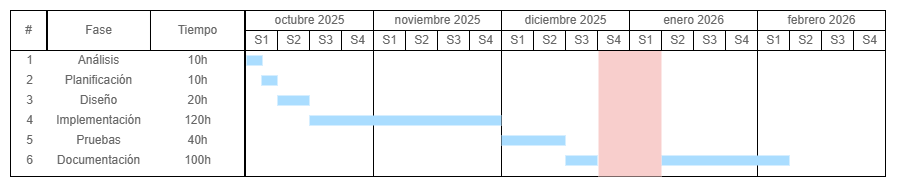

The diagram above was exported from draw.io. Its source (the exported page's mxGraphModel, read from the mxfile embedded in the PNG):
<mxGraphModel dx="1188" dy="619" grid="1" gridSize="10" guides="1" tooltips="1" connect="1" arrows="1" fold="1" page="1" pageScale="1" pageWidth="1169" pageHeight="827" math="0" shadow="0">
  <root>
    <mxCell id="0" />
    <mxCell id="1" parent="0" />
    <mxCell id="2nONsEJfqcHwLfGOy7LT-152" parent="1" style="strokeColor=inherit;fillColor=inherit;gradientColor=inherit;strokeWidth=1;shadow=0;dashed=0;align=center;html=1;shape=mxgraph.mockup.graphics.rrect;rSize=0;fontColor=#666666;" value="" vertex="1">
      <mxGeometry height="126" width="128" x="403" y="160" as="geometry" />
    </mxCell>
    <mxCell id="2nONsEJfqcHwLfGOy7LT-153" parent="1" style="strokeColor=inherit;fillColor=inherit;gradientColor=inherit;strokeWidth=1;shadow=0;dashed=0;align=center;html=1;shape=mxgraph.mockup.graphics.rrect;rSize=0;fontColor=#666666;" value="" vertex="1">
      <mxGeometry height="126" width="128" x="531" y="160" as="geometry" />
    </mxCell>
    <mxCell id="2nONsEJfqcHwLfGOy7LT-154" parent="1" style="strokeColor=inherit;fillColor=inherit;gradientColor=inherit;strokeWidth=1;shadow=0;dashed=0;align=center;html=1;shape=mxgraph.mockup.graphics.rrect;rSize=0;fontColor=#666666;" value="" vertex="1">
      <mxGeometry height="126" width="128" x="659" y="160" as="geometry" />
    </mxCell>
    <mxCell id="2nONsEJfqcHwLfGOy7LT-155" parent="1" style="strokeColor=inherit;fillColor=inherit;gradientColor=inherit;strokeWidth=1;shadow=0;dashed=0;align=center;html=1;shape=mxgraph.mockup.graphics.rrect;rSize=0;fontColor=#666666;" value="" vertex="1">
      <mxGeometry height="126" width="128" x="787" y="160" as="geometry" />
    </mxCell>
    <mxCell id="2nONsEJfqcHwLfGOy7LT-48" parent="1" style="strokeColor=inherit;fillColor=inherit;gradientColor=inherit;strokeWidth=1;shadow=0;dashed=0;align=center;html=1;shape=mxgraph.mockup.graphics.rrect;rSize=0;fontColor=#666666;" value="#" vertex="1">
      <mxGeometry height="40" width="36" x="40" y="120" as="geometry" />
    </mxCell>
    <mxCell id="2nONsEJfqcHwLfGOy7LT-49" parent="1" style="strokeColor=inherit;fillColor=inherit;gradientColor=inherit;strokeWidth=1;shadow=0;dashed=0;align=center;html=1;shape=mxgraph.mockup.graphics.rrect;rSize=0;fontColor=#666666;" value="Fase" vertex="1">
      <mxGeometry height="40" width="103" x="76.99166666666665" y="120" as="geometry" />
    </mxCell>
    <mxCell id="2nONsEJfqcHwLfGOy7LT-51" parent="1" style="strokeColor=inherit;fillColor=inherit;gradientColor=inherit;strokeWidth=1;shadow=0;dashed=0;align=center;html=1;shape=mxgraph.mockup.graphics.rrect;rSize=0;fontColor=#666666;" value="Tiempo" vertex="1">
      <mxGeometry height="40" width="94" x="180.0033333333332" y="120" as="geometry" />
    </mxCell>
    <mxCell id="2nONsEJfqcHwLfGOy7LT-52" parent="1" style="strokeColor=inherit;fillColor=inherit;gradientColor=inherit;strokeWidth=1;shadow=0;dashed=0;align=center;html=1;shape=mxgraph.mockup.graphics.rrect;rSize=0;fontColor=#666666;" value="octubre 2025" vertex="1">
      <mxGeometry height="20" width="128" x="275" y="120" as="geometry" />
    </mxCell>
    <mxCell id="2nONsEJfqcHwLfGOy7LT-54" parent="1" style="strokeColor=inherit;fillColor=inherit;gradientColor=inherit;strokeWidth=1;shadow=0;dashed=0;align=center;html=1;shape=mxgraph.mockup.graphics.rrect;rSize=0;;fontColor=#666666;" value="S1" vertex="1">
      <mxGeometry height="20" width="32" x="275" y="140" as="geometry" />
    </mxCell>
    <mxCell id="2nONsEJfqcHwLfGOy7LT-66" parent="1" style="strokeColor=inherit;fillColor=inherit;gradientColor=inherit;strokeWidth=1;shadow=0;dashed=0;align=center;html=1;shape=mxgraph.mockup.graphics.rrect;rSize=0;fontColor=#666666;" value="" vertex="1">
      <mxGeometry height="126" width="234" x="40" y="160" as="geometry" />
    </mxCell>
    <mxCell id="2nONsEJfqcHwLfGOy7LT-67" parent="1" style="strokeColor=inherit;fillColor=inherit;gradientColor=inherit;strokeWidth=1;shadow=0;dashed=0;align=center;html=1;shape=mxgraph.mockup.graphics.rrect;rSize=0;fontColor=#666666;" value="" vertex="1">
      <mxGeometry height="126" width="128" x="275" y="160" as="geometry" />
    </mxCell>
    <mxCell id="2nONsEJfqcHwLfGOy7LT-73" parent="1" style="strokeWidth=1;shadow=0;dashed=0;align=center;html=1;shape=mxgraph.mockup.graphics.anchor;fontColor=#666666;" value="1" vertex="1">
      <mxGeometry height="20" width="37.33333333333332" x="40" y="160" as="geometry" />
    </mxCell>
    <mxCell id="2nONsEJfqcHwLfGOy7LT-74" parent="1" style="strokeWidth=1;shadow=0;dashed=0;align=center;html=1;shape=mxgraph.mockup.graphics.anchor;fontColor=#666666;" value="Análisis" vertex="1">
      <mxGeometry height="20" width="74.66666666666664" x="90.33333333333331" y="160" as="geometry" />
    </mxCell>
    <mxCell id="2nONsEJfqcHwLfGOy7LT-76" parent="1" style="strokeWidth=1;shadow=0;dashed=0;align=center;html=1;shape=mxgraph.mockup.graphics.anchor;fontColor=#666666;" value="10h" vertex="1">
      <mxGeometry height="20" width="93.3333333333333" x="179.99666666666656" y="160" as="geometry" />
    </mxCell>
    <mxCell id="2nONsEJfqcHwLfGOy7LT-77" parent="1" style="strokeWidth=1;shadow=0;dashed=0;align=center;html=1;shape=mxgraph.mockup.graphics.anchor;fontColor=#666666;" value="2" vertex="1">
      <mxGeometry height="20" width="37.33333333333332" x="40" y="180" as="geometry" />
    </mxCell>
    <mxCell id="2nONsEJfqcHwLfGOy7LT-78" parent="1" style="strokeWidth=1;shadow=0;dashed=0;align=center;html=1;shape=mxgraph.mockup.graphics.anchor;fontColor=#666666;" value="Planificación" vertex="1">
      <mxGeometry height="20" width="74.66666666666664" x="90.33333333333331" y="180" as="geometry" />
    </mxCell>
    <mxCell id="2nONsEJfqcHwLfGOy7LT-80" parent="1" style="strokeWidth=1;shadow=0;dashed=0;align=center;html=1;shape=mxgraph.mockup.graphics.anchor;fontColor=#666666;" value="10h" vertex="1">
      <mxGeometry height="20" width="93.3333333333333" x="180.33666666666656" y="180" as="geometry" />
    </mxCell>
    <mxCell id="2nONsEJfqcHwLfGOy7LT-81" parent="1" style="strokeWidth=1;shadow=0;dashed=0;align=center;html=1;shape=mxgraph.mockup.graphics.anchor;fontColor=#666666;" value="3" vertex="1">
      <mxGeometry height="20" width="37.33333333333332" x="40" y="200" as="geometry" />
    </mxCell>
    <mxCell id="2nONsEJfqcHwLfGOy7LT-82" parent="1" style="strokeWidth=1;shadow=0;dashed=0;align=center;html=1;shape=mxgraph.mockup.graphics.anchor;fontColor=#666666;" value="Diseño" vertex="1">
      <mxGeometry height="20" width="74.66666666666664" x="90.33333333333331" y="200" as="geometry" />
    </mxCell>
    <mxCell id="2nONsEJfqcHwLfGOy7LT-84" parent="1" style="strokeWidth=1;shadow=0;dashed=0;align=center;html=1;shape=mxgraph.mockup.graphics.anchor;fontColor=#666666;" value="20h" vertex="1">
      <mxGeometry height="20" width="93.3333333333333" x="179.99666666666656" y="200" as="geometry" />
    </mxCell>
    <mxCell id="2nONsEJfqcHwLfGOy7LT-85" parent="1" style="strokeWidth=1;shadow=0;dashed=0;align=center;html=1;shape=mxgraph.mockup.graphics.anchor;fontColor=#666666;" value="4" vertex="1">
      <mxGeometry height="20" width="37.33333333333332" x="40" y="220" as="geometry" />
    </mxCell>
    <mxCell id="2nONsEJfqcHwLfGOy7LT-86" parent="1" style="strokeWidth=1;shadow=0;dashed=0;align=center;html=1;shape=mxgraph.mockup.graphics.anchor;fontColor=#666666;" value="Implementación" vertex="1">
      <mxGeometry height="20" width="74.66666666666664" x="90.33333333333331" y="220" as="geometry" />
    </mxCell>
    <mxCell id="2nONsEJfqcHwLfGOy7LT-88" parent="1" style="strokeWidth=1;shadow=0;dashed=0;align=center;html=1;shape=mxgraph.mockup.graphics.anchor;fontColor=#666666;" value="120h" vertex="1">
      <mxGeometry height="20" width="93.3333333333333" x="179.99666666666656" y="220" as="geometry" />
    </mxCell>
    <mxCell id="2nONsEJfqcHwLfGOy7LT-89" parent="1" style="strokeWidth=1;shadow=0;dashed=0;align=center;html=1;shape=mxgraph.mockup.graphics.rrect;rSize=0;strokeColor=none;fillColor=#aaddff;" value="" vertex="1">
      <mxGeometry height="10" width="16" x="276" y="165" as="geometry" />
    </mxCell>
    <mxCell id="2nONsEJfqcHwLfGOy7LT-90" parent="1" style="strokeWidth=1;shadow=0;dashed=0;align=center;html=1;shape=mxgraph.mockup.graphics.rrect;rSize=0;strokeColor=none;fillColor=#aaddff;" value="" vertex="1">
      <mxGeometry height="10" width="16" x="291" y="185" as="geometry" />
    </mxCell>
    <mxCell id="2nONsEJfqcHwLfGOy7LT-91" parent="1" style="strokeWidth=1;shadow=0;dashed=0;align=center;html=1;shape=mxgraph.mockup.graphics.rrect;rSize=0;strokeColor=none;fillColor=#aaddff;" value="" vertex="1">
      <mxGeometry height="10" width="32" x="307.00000000000006" y="205" as="geometry" />
    </mxCell>
    <mxCell id="2nONsEJfqcHwLfGOy7LT-92" parent="1" style="strokeWidth=1;shadow=0;dashed=0;align=center;html=1;shape=mxgraph.mockup.graphics.rrect;rSize=0;strokeColor=none;fillColor=#aaddff;" value="" vertex="1">
      <mxGeometry height="10" width="192" x="338.99666666666656" y="225" as="geometry" />
    </mxCell>
    <mxCell id="2nONsEJfqcHwLfGOy7LT-93" parent="1" style="strokeWidth=1;shadow=0;dashed=0;align=center;html=1;shape=mxgraph.mockup.graphics.anchor;fontColor=#666666;" value="5" vertex="1">
      <mxGeometry height="20" width="37.33333333333332" x="40" y="240" as="geometry" />
    </mxCell>
    <mxCell id="2nONsEJfqcHwLfGOy7LT-94" parent="1" style="strokeWidth=1;shadow=0;dashed=0;align=center;html=1;shape=mxgraph.mockup.graphics.anchor;fontColor=#666666;" value="Pruebas" vertex="1">
      <mxGeometry height="20" width="74.66666666666664" x="90.33333333333331" y="240" as="geometry" />
    </mxCell>
    <mxCell id="2nONsEJfqcHwLfGOy7LT-96" parent="1" style="strokeWidth=1;shadow=0;dashed=0;align=center;html=1;shape=mxgraph.mockup.graphics.anchor;fontColor=#666666;" value="40h" vertex="1">
      <mxGeometry height="20" width="93.3333333333333" x="180.33666666666656" y="240" as="geometry" />
    </mxCell>
    <mxCell id="2nONsEJfqcHwLfGOy7LT-97" parent="1" style="strokeWidth=1;shadow=0;dashed=0;align=center;html=1;shape=mxgraph.mockup.graphics.anchor;fontColor=#666666;" value="6" vertex="1">
      <mxGeometry height="20" width="37.33333333333332" x="40" y="260" as="geometry" />
    </mxCell>
    <mxCell id="2nONsEJfqcHwLfGOy7LT-98" parent="1" style="strokeWidth=1;shadow=0;dashed=0;align=center;html=1;shape=mxgraph.mockup.graphics.anchor;fontColor=#666666;" value="Documentación" vertex="1">
      <mxGeometry height="20" width="74.66666666666664" x="90.33333333333331" y="260" as="geometry" />
    </mxCell>
    <mxCell id="2nONsEJfqcHwLfGOy7LT-100" parent="1" style="strokeWidth=1;shadow=0;dashed=0;align=center;html=1;shape=mxgraph.mockup.graphics.anchor;fontColor=#666666;" value="100h" vertex="1">
      <mxGeometry height="20" width="93.3333333333333" x="179.99666666666656" y="260" as="geometry" />
    </mxCell>
    <mxCell id="2nONsEJfqcHwLfGOy7LT-116" parent="1" style="strokeColor=inherit;fillColor=inherit;gradientColor=inherit;strokeWidth=1;shadow=0;dashed=0;align=center;html=1;shape=mxgraph.mockup.graphics.rrect;rSize=0;;fontColor=#666666;" value="S2" vertex="1">
      <mxGeometry height="20" width="32" x="307" y="140" as="geometry" />
    </mxCell>
    <mxCell id="2nONsEJfqcHwLfGOy7LT-125" parent="1" style="strokeColor=inherit;fillColor=inherit;gradientColor=inherit;strokeWidth=1;shadow=0;dashed=0;align=center;html=1;shape=mxgraph.mockup.graphics.rrect;rSize=0;;fontColor=#666666;" value="S3" vertex="1">
      <mxGeometry height="20" width="32" x="339" y="140" as="geometry" />
    </mxCell>
    <mxCell id="2nONsEJfqcHwLfGOy7LT-121" parent="1" style="strokeColor=inherit;fillColor=inherit;gradientColor=inherit;strokeWidth=1;shadow=0;dashed=0;align=center;html=1;shape=mxgraph.mockup.graphics.rrect;rSize=0;;fontColor=#666666;" value="S4" vertex="1">
      <mxGeometry height="20" width="32" x="371" y="140" as="geometry" />
    </mxCell>
    <mxCell id="2nONsEJfqcHwLfGOy7LT-132" parent="1" style="strokeColor=inherit;fillColor=inherit;gradientColor=inherit;strokeWidth=1;shadow=0;dashed=0;align=center;html=1;shape=mxgraph.mockup.graphics.rrect;rSize=0;fontColor=#666666;" value="noviembre 2025" vertex="1">
      <mxGeometry height="20" width="128" x="403" y="120" as="geometry" />
    </mxCell>
    <mxCell id="2nONsEJfqcHwLfGOy7LT-133" parent="1" style="strokeColor=inherit;fillColor=inherit;gradientColor=inherit;strokeWidth=1;shadow=0;dashed=0;align=center;html=1;shape=mxgraph.mockup.graphics.rrect;rSize=0;;fontColor=#666666;" value="S1" vertex="1">
      <mxGeometry height="20" width="32" x="403" y="140" as="geometry" />
    </mxCell>
    <mxCell id="2nONsEJfqcHwLfGOy7LT-134" parent="1" style="strokeColor=inherit;fillColor=inherit;gradientColor=inherit;strokeWidth=1;shadow=0;dashed=0;align=center;html=1;shape=mxgraph.mockup.graphics.rrect;rSize=0;;fontColor=#666666;" value="S2" vertex="1">
      <mxGeometry height="20" width="32" x="435" y="140" as="geometry" />
    </mxCell>
    <mxCell id="2nONsEJfqcHwLfGOy7LT-135" parent="1" style="strokeColor=inherit;fillColor=inherit;gradientColor=inherit;strokeWidth=1;shadow=0;dashed=0;align=center;html=1;shape=mxgraph.mockup.graphics.rrect;rSize=0;;fontColor=#666666;" value="S3" vertex="1">
      <mxGeometry height="20" width="32" x="467" y="140" as="geometry" />
    </mxCell>
    <mxCell id="2nONsEJfqcHwLfGOy7LT-136" parent="1" style="strokeColor=inherit;fillColor=inherit;gradientColor=inherit;strokeWidth=1;shadow=0;dashed=0;align=center;html=1;shape=mxgraph.mockup.graphics.rrect;rSize=0;;fontColor=#666666;" value="S4" vertex="1">
      <mxGeometry height="20" width="32" x="499" y="140" as="geometry" />
    </mxCell>
    <mxCell id="2nONsEJfqcHwLfGOy7LT-142" parent="1" style="strokeColor=inherit;fillColor=inherit;gradientColor=inherit;strokeWidth=1;shadow=0;dashed=0;align=center;html=1;shape=mxgraph.mockup.graphics.rrect;rSize=0;fontColor=#666666;" value="enero 2026" vertex="1">
      <mxGeometry height="20" width="128" x="659" y="120" as="geometry" />
    </mxCell>
    <mxCell id="2nONsEJfqcHwLfGOy7LT-144" parent="1" style="strokeColor=inherit;fillColor=inherit;gradientColor=inherit;strokeWidth=1;shadow=0;dashed=0;align=center;html=1;shape=mxgraph.mockup.graphics.rrect;rSize=0;;fontColor=#666666;" value="S2" vertex="1">
      <mxGeometry height="20" width="32" x="691" y="140" as="geometry" />
    </mxCell>
    <mxCell id="2nONsEJfqcHwLfGOy7LT-145" parent="1" style="strokeColor=inherit;fillColor=inherit;gradientColor=inherit;strokeWidth=1;shadow=0;dashed=0;align=center;html=1;shape=mxgraph.mockup.graphics.rrect;rSize=0;;fontColor=#666666;" value="S3" vertex="1">
      <mxGeometry height="20" width="32" x="723" y="140" as="geometry" />
    </mxCell>
    <mxCell id="2nONsEJfqcHwLfGOy7LT-146" parent="1" style="strokeColor=inherit;fillColor=inherit;gradientColor=inherit;strokeWidth=1;shadow=0;dashed=0;align=center;html=1;shape=mxgraph.mockup.graphics.rrect;rSize=0;;fontColor=#666666;" value="S4" vertex="1">
      <mxGeometry height="20" width="32" x="755" y="140" as="geometry" />
    </mxCell>
    <mxCell id="2nONsEJfqcHwLfGOy7LT-137" parent="1" style="strokeColor=inherit;fillColor=inherit;gradientColor=inherit;strokeWidth=1;shadow=0;dashed=0;align=center;html=1;shape=mxgraph.mockup.graphics.rrect;rSize=0;fontColor=#666666;" value="diciembre 2025" vertex="1">
      <mxGeometry height="20" width="128" x="531" y="120" as="geometry" />
    </mxCell>
    <mxCell id="2nONsEJfqcHwLfGOy7LT-140" parent="1" style="strokeColor=inherit;fillColor=inherit;gradientColor=inherit;strokeWidth=1;shadow=0;dashed=0;align=center;html=1;shape=mxgraph.mockup.graphics.rrect;rSize=0;;fontColor=#666666;" value="S3" vertex="1">
      <mxGeometry height="20" width="32" x="595" y="140" as="geometry" />
    </mxCell>
    <mxCell id="2nONsEJfqcHwLfGOy7LT-139" parent="1" style="strokeColor=inherit;fillColor=inherit;gradientColor=inherit;strokeWidth=1;shadow=0;dashed=0;align=center;html=1;shape=mxgraph.mockup.graphics.rrect;rSize=0;;fontColor=#666666;" value="S2" vertex="1">
      <mxGeometry height="20" width="32" x="563" y="140" as="geometry" />
    </mxCell>
    <mxCell id="2nONsEJfqcHwLfGOy7LT-138" parent="1" style="strokeColor=inherit;fillColor=inherit;gradientColor=inherit;strokeWidth=1;shadow=0;dashed=0;align=center;html=1;shape=mxgraph.mockup.graphics.rrect;rSize=0;;fontColor=#666666;" value="S1" vertex="1">
      <mxGeometry height="20" width="32" x="531" y="140" as="geometry" />
    </mxCell>
    <mxCell id="2nONsEJfqcHwLfGOy7LT-147" parent="1" style="strokeColor=inherit;fillColor=inherit;gradientColor=inherit;strokeWidth=1;shadow=0;dashed=0;align=center;html=1;shape=mxgraph.mockup.graphics.rrect;rSize=0;fontColor=#666666;" value="febrero 2026" vertex="1">
      <mxGeometry height="20" width="128" x="787" y="120" as="geometry" />
    </mxCell>
    <mxCell id="2nONsEJfqcHwLfGOy7LT-148" parent="1" style="strokeColor=inherit;fillColor=inherit;gradientColor=inherit;strokeWidth=1;shadow=0;dashed=0;align=center;html=1;shape=mxgraph.mockup.graphics.rrect;rSize=0;;fontColor=#666666;" value="S1" vertex="1">
      <mxGeometry height="20" width="32" x="787" y="140" as="geometry" />
    </mxCell>
    <mxCell id="2nONsEJfqcHwLfGOy7LT-149" parent="1" style="strokeColor=inherit;fillColor=inherit;gradientColor=inherit;strokeWidth=1;shadow=0;dashed=0;align=center;html=1;shape=mxgraph.mockup.graphics.rrect;rSize=0;;fontColor=#666666;" value="S2" vertex="1">
      <mxGeometry height="20" width="32" x="819" y="140" as="geometry" />
    </mxCell>
    <mxCell id="2nONsEJfqcHwLfGOy7LT-150" parent="1" style="strokeColor=inherit;fillColor=inherit;gradientColor=inherit;strokeWidth=1;shadow=0;dashed=0;align=center;html=1;shape=mxgraph.mockup.graphics.rrect;rSize=0;;fontColor=#666666;" value="S3" vertex="1">
      <mxGeometry height="20" width="32" x="851" y="140" as="geometry" />
    </mxCell>
    <mxCell id="2nONsEJfqcHwLfGOy7LT-151" parent="1" style="strokeColor=inherit;fillColor=inherit;gradientColor=inherit;strokeWidth=1;shadow=0;dashed=0;align=center;html=1;shape=mxgraph.mockup.graphics.rrect;rSize=0;;fontColor=#666666;" value="S4" vertex="1">
      <mxGeometry height="20" width="32" x="883" y="140" as="geometry" />
    </mxCell>
    <mxCell id="2nONsEJfqcHwLfGOy7LT-157" parent="1" style="strokeWidth=1;shadow=0;dashed=0;align=center;html=1;shape=mxgraph.mockup.graphics.rrect;rSize=0;strokeColor=none;fillColor=#aaddff;" value="" vertex="1">
      <mxGeometry height="10" width="64" x="531" y="245" as="geometry" />
    </mxCell>
    <mxCell id="2nONsEJfqcHwLfGOy7LT-158" parent="1" style="strokeWidth=1;shadow=0;dashed=0;align=center;html=1;shape=mxgraph.mockup.graphics.rrect;rSize=0;strokeColor=none;fillColor=#aaddff;" value="" vertex="1">
      <mxGeometry height="10" width="128" x="691" y="265" as="geometry" />
    </mxCell>
    <mxCell id="2nONsEJfqcHwLfGOy7LT-160" parent="1" style="strokeWidth=1;shadow=0;dashed=0;align=center;html=1;shape=mxgraph.mockup.graphics.rrect;rSize=0;strokeColor=none;fillColor=#aaddff;" value="" vertex="1">
      <mxGeometry height="10" width="32" x="595" y="265" as="geometry" />
    </mxCell>
    <mxCell id="SWTW8YG1sNtzYipQFBOd-1" parent="1" style="strokeColor=none;fillColor=light-dark(#F8CECC,#7C1111);strokeWidth=0;shadow=0;align=center;html=1;shape=mxgraph.mockup.graphics.rrect;rSize=0;" value="" vertex="1">
      <mxGeometry height="126" width="63" x="628" y="160" as="geometry" />
    </mxCell>
    <mxCell id="2nONsEJfqcHwLfGOy7LT-141" parent="1" style="strokeColor=inherit;fillColor=inherit;gradientColor=inherit;strokeWidth=1;shadow=0;dashed=0;align=center;html=1;shape=mxgraph.mockup.graphics.rrect;rSize=0;;fontColor=#666666;" value="S4" vertex="1">
      <mxGeometry height="20" width="32" x="627" y="140" as="geometry" />
    </mxCell>
    <mxCell id="2nONsEJfqcHwLfGOy7LT-143" parent="1" style="strokeColor=inherit;fillColor=inherit;gradientColor=inherit;strokeWidth=1;shadow=0;dashed=0;align=center;html=1;shape=mxgraph.mockup.graphics.rrect;rSize=0;;fontColor=#666666;" value="S1" vertex="1">
      <mxGeometry height="20" width="32" x="659" y="140" as="geometry" />
    </mxCell>
  </root>
</mxGraphModel>